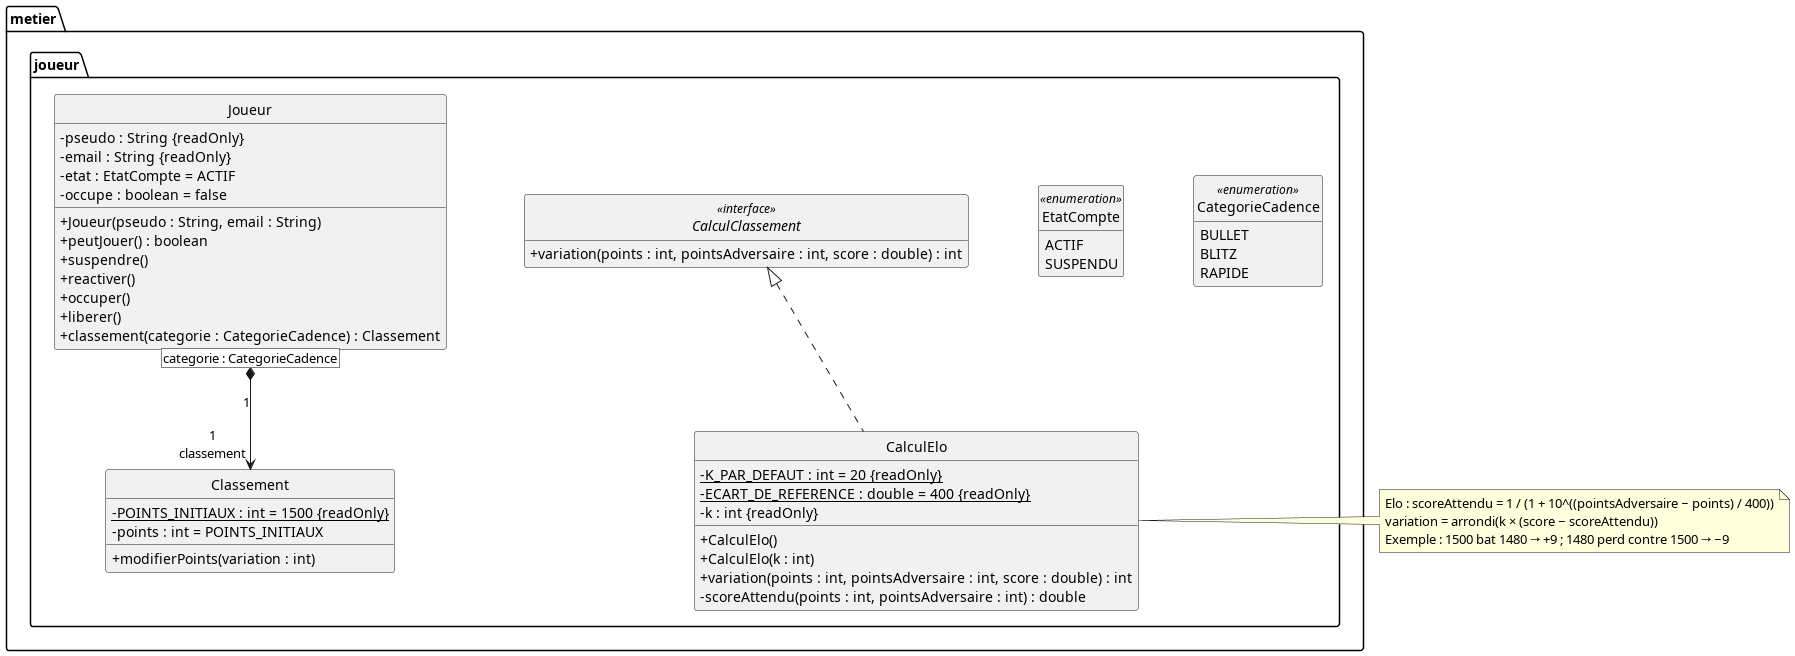

The diagram above was rendered by PlantUML. Its source (embedded in the PNG):
@startuml classes-conception-joueur
' Diagramme de classes de conception — package metier.joueur (jalon J4).
' Ce package ne dépend d'aucun autre : c'est metier.partie qui dépend de lui.
' Décisions justifiées dans docs/conception.md :
' - un joueur est identifié par son pseudo, unique par RG12 (equals, hashCode) ;
' - navigabilité Partie → Joueur seulement, pour éviter un cycle entre packages ;
'   Joueur garde un indicateur « occupe », tenu à jour par la partie, qui suffit à
'   peutJouer() (RG8, RG11) sans parcourir l'historique de ses parties ;
' - l'association qualifiée de l'analyse devient une Map<CategorieCadence, Classement>
'   (un classement par famille de cadence, créés avec le joueur) ;
' - patron Stratégie : le calcul des points est délégué à CalculClassement (RG6).
'   Formule retenue : Elo, K = 20, 1500 points au départ ; score 1 pour une victoire,
'   0,5 pour une nulle, 0 pour une défaite.

hide circle
hide empty members
skinparam classAttributeIconSize 0
skinparam nodesep 70
skinparam ranksep 60

package metier.joueur {

  class Joueur {
    - pseudo : String {readOnly}
    - email : String {readOnly}
    - etat : EtatCompte = ACTIF
    - occupe : boolean = false
    + Joueur(pseudo : String, email : String)
    + peutJouer() : boolean
    + suspendre()
    + reactiver()
    + occuper()
    + liberer()
    + classement(categorie : CategorieCadence) : Classement
  }

  class Classement {
    - {static} POINTS_INITIAUX : int = 1500 {readOnly}
    - points : int = POINTS_INITIAUX
    + modifierPoints(variation : int)
  }

  interface CalculClassement <<interface>> {
    + variation(points : int, pointsAdversaire : int, score : double) : int
  }

  class CalculElo {
    - {static} K_PAR_DEFAUT : int = 20 {readOnly}
    - {static} ECART_DE_REFERENCE : double = 400 {readOnly}
    - k : int {readOnly}
    + CalculElo()
    + CalculElo(k : int)
    + variation(points : int, pointsAdversaire : int, score : double) : int
    - scoreAttendu(points : int, pointsAdversaire : int) : double
  }

  enum EtatCompte <<enumeration>> {
    ACTIF
    SUSPENDU
  }

  enum CategorieCadence <<enumeration>> {
    BULLET
    BLITZ
    RAPIDE
  }
}

Joueur [categorie : CategorieCadence] "\n\n1" *--> "1\nclassement" Classement
CalculClassement <|.. CalculElo

note right of CalculElo
  Elo : scoreAttendu = 1 / (1 + 10^((pointsAdversaire − points) / 400))
  variation = arrondi(k × (score − scoreAttendu))
  Exemple : 1500 bat 1480 → +9 ; 1480 perd contre 1500 → −9
end note

@enduml